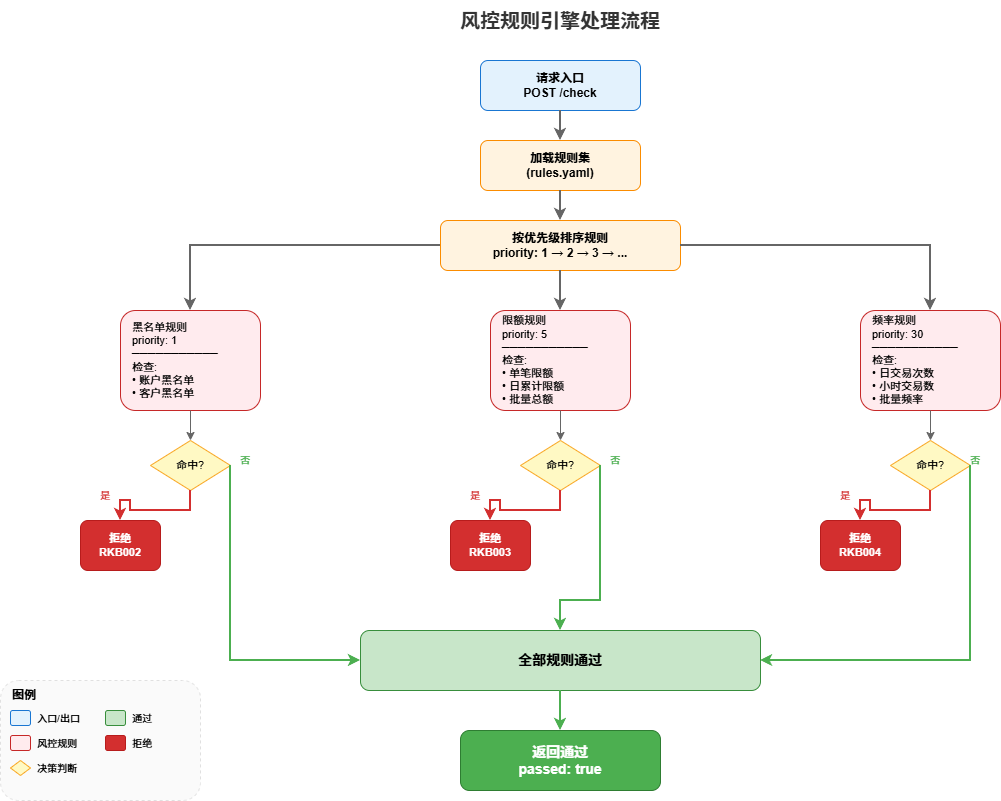

The diagram above was exported from draw.io. Its source (the exported page's mxGraphModel, read from the mxfile embedded in the PNG):
<mxGraphModel dx="1426" dy="841" grid="1" gridSize="10" guides="1" tooltips="1" connect="1" arrows="1" fold="1" page="1" pageScale="1" pageWidth="1200" pageHeight="900" math="0" shadow="0">
  <root>
    <mxCell id="0" />
    <mxCell id="1" parent="0" />
    <mxCell id="title" parent="1" style="text;html=1;strokeColor=none;fillColor=none;align=center;verticalAlign=middle;whiteSpace=wrap;rounded=0;fontSize=20;fontStyle=1;fontColor=#333333;" value="风控规则引擎处理流程" vertex="1">
      <mxGeometry height="40" width="400" x="400" y="20" as="geometry" />
    </mxCell>
    <mxCell id="entry" parent="1" style="rounded=1;whiteSpace=wrap;html=1;fillColor=#E3F2FD;strokeColor=#1976D2;fontStyle=1;fontSize=12;" value="请求入口&#10;POST /check" vertex="1">
      <mxGeometry height="50" width="160" x="520" y="80" as="geometry" />
    </mxCell>
    <mxCell id="arrow1" edge="1" parent="1" source="entry" style="edgeStyle=orthogonalEdgeStyle;rounded=0;orthogonalLoop=1;jettySize=auto;html=1;strokeColor=#666666;strokeWidth=2;" target="loadRules">
      <mxGeometry relative="1" as="geometry" />
    </mxCell>
    <mxCell id="loadRules" parent="1" style="rounded=1;whiteSpace=wrap;html=1;fillColor=#FFF3E0;strokeColor=#FB8C00;fontStyle=1;fontSize=12;" value="加载规则集&#10;(rules.yaml)" vertex="1">
      <mxGeometry height="50" width="160" x="520" y="160" as="geometry" />
    </mxCell>
    <mxCell id="arrow2" edge="1" parent="1" source="loadRules" style="edgeStyle=orthogonalEdgeStyle;rounded=0;orthogonalLoop=1;jettySize=auto;html=1;strokeColor=#666666;strokeWidth=2;" target="sortRules">
      <mxGeometry relative="1" as="geometry" />
    </mxCell>
    <mxCell id="sortRules" parent="1" style="rounded=1;whiteSpace=wrap;html=1;fillColor=#FFF3E0;strokeColor=#FB8C00;fontStyle=1;fontSize=12;" value="按优先级排序规则&#10;priority: 1 → 2 → 3 → ..." vertex="1">
      <mxGeometry height="50" width="240" x="480" y="240" as="geometry" />
    </mxCell>
    <mxCell id="branch1" edge="1" parent="1" source="sortRules" style="edgeStyle=orthogonalEdgeStyle;rounded=0;orthogonalLoop=1;jettySize=auto;html=1;strokeColor=#666666;strokeWidth=2;" target="blacklist">
      <mxGeometry relative="1" as="geometry" />
    </mxCell>
    <mxCell id="branch2" edge="1" parent="1" source="sortRules" style="edgeStyle=orthogonalEdgeStyle;rounded=0;orthogonalLoop=1;jettySize=auto;html=1;strokeColor=#666666;strokeWidth=2;" target="limit">
      <mxGeometry relative="1" as="geometry" />
    </mxCell>
    <mxCell id="branch3" edge="1" parent="1" source="sortRules" style="edgeStyle=orthogonalEdgeStyle;rounded=0;orthogonalLoop=1;jettySize=auto;html=1;strokeColor=#666666;strokeWidth=2;" target="frequency">
      <mxGeometry relative="1" as="geometry" />
    </mxCell>
    <mxCell id="blacklist" parent="1" style="rounded=1;whiteSpace=wrap;html=1;fillColor=#FFEBEE;strokeColor=#C62828;fontSize=11;align=left;spacingLeft=10;" value="黑名单规则&#10;priority: 1&#10;───────────&#10;检查:&#10;• 账户黑名单&#10;• 客户黑名单" vertex="1">
      <mxGeometry height="100" width="140" x="160" y="330" as="geometry" />
    </mxCell>
    <mxCell id="limit" parent="1" style="rounded=1;whiteSpace=wrap;html=1;fillColor=#FFEBEE;strokeColor=#C62828;fontSize=11;align=left;spacingLeft=10;" value="限额规则&#10;priority: 5&#10;───────────&#10;检查:&#10;• 单笔限额&#10;• 日累计限额&#10;• 批量总额" vertex="1">
      <mxGeometry height="100" width="140" x="530" y="330" as="geometry" />
    </mxCell>
    <mxCell id="frequency" parent="1" style="rounded=1;whiteSpace=wrap;html=1;fillColor=#FFEBEE;strokeColor=#C62828;fontSize=11;align=left;spacingLeft=10;" value="频率规则&#10;priority: 30&#10;───────────&#10;检查:&#10;• 日交易次数&#10;• 小时交易数&#10;• 批量频率" vertex="1">
      <mxGeometry height="100" width="140" x="900" y="330" as="geometry" />
    </mxCell>
    <mxCell id="decision1" parent="1" style="rhombus;whiteSpace=wrap;html=1;fillColor=#FFF9C4;strokeColor=#F9A825;fontSize=11;" value="命中?" vertex="1">
      <mxGeometry height="50" width="80" x="190" y="460" as="geometry" />
    </mxCell>
    <mxCell id="arrow_d1" edge="1" parent="1" source="blacklist" style="edgeStyle=orthogonalEdgeStyle;rounded=0;orthogonalLoop=1;jettySize=auto;html=1;strokeColor=#666666;strokeWidth=1;" target="decision1">
      <mxGeometry relative="1" as="geometry" />
    </mxCell>
    <mxCell id="decision2" parent="1" style="rhombus;whiteSpace=wrap;html=1;fillColor=#FFF9C4;strokeColor=#F9A825;fontSize=11;" value="命中?" vertex="1">
      <mxGeometry height="50" width="80" x="560" y="460" as="geometry" />
    </mxCell>
    <mxCell id="arrow_d2" edge="1" parent="1" source="limit" style="edgeStyle=orthogonalEdgeStyle;rounded=0;orthogonalLoop=1;jettySize=auto;html=1;strokeColor=#666666;strokeWidth=1;" target="decision2">
      <mxGeometry relative="1" as="geometry" />
    </mxCell>
    <mxCell id="decision3" parent="1" style="rhombus;whiteSpace=wrap;html=1;fillColor=#FFF9C4;strokeColor=#F9A825;fontSize=11;" value="命中?" vertex="1">
      <mxGeometry height="50" width="80" x="930" y="460" as="geometry" />
    </mxCell>
    <mxCell id="arrow_d3" edge="1" parent="1" source="frequency" style="edgeStyle=orthogonalEdgeStyle;rounded=0;orthogonalLoop=1;jettySize=auto;html=1;strokeColor=#666666;strokeWidth=1;" target="decision3">
      <mxGeometry relative="1" as="geometry" />
    </mxCell>
    <mxCell id="reject1" parent="1" style="rounded=1;whiteSpace=wrap;html=1;fillColor=#D32F2F;strokeColor=#B71C1C;fontColor=#FFFFFF;fontStyle=1;fontSize=11;" value="拒绝&#10;RKB002" vertex="1">
      <mxGeometry height="50" width="80" x="120" y="540" as="geometry" />
    </mxCell>
    <mxCell id="arrow_r1" edge="1" parent="1" source="decision1" style="edgeStyle=orthogonalEdgeStyle;rounded=0;orthogonalLoop=1;jettySize=auto;html=1;strokeColor=#D32F2F;strokeWidth=2;" target="reject1">
      <mxGeometry relative="1" as="geometry" />
    </mxCell>
    <mxCell id="label_yes1" parent="1" style="text;html=1;strokeColor=none;fillColor=none;align=center;verticalAlign=middle;whiteSpace=wrap;rounded=0;fontSize=10;fontColor=#D32F2F;" value="是" vertex="1">
      <mxGeometry height="20" width="30" x="130" y="505" as="geometry" />
    </mxCell>
    <mxCell id="reject2" parent="1" style="rounded=1;whiteSpace=wrap;html=1;fillColor=#D32F2F;strokeColor=#B71C1C;fontColor=#FFFFFF;fontStyle=1;fontSize=11;" value="拒绝&#10;RKB003" vertex="1">
      <mxGeometry height="50" width="80" x="490" y="540" as="geometry" />
    </mxCell>
    <mxCell id="arrow_r2" edge="1" parent="1" source="decision2" style="edgeStyle=orthogonalEdgeStyle;rounded=0;orthogonalLoop=1;jettySize=auto;html=1;strokeColor=#D32F2F;strokeWidth=2;" target="reject2">
      <mxGeometry relative="1" as="geometry" />
    </mxCell>
    <mxCell id="label_yes2" parent="1" style="text;html=1;strokeColor=none;fillColor=none;align=center;verticalAlign=middle;whiteSpace=wrap;rounded=0;fontSize=10;fontColor=#D32F2F;" value="是" vertex="1">
      <mxGeometry height="20" width="30" x="500" y="505" as="geometry" />
    </mxCell>
    <mxCell id="reject3" parent="1" style="rounded=1;whiteSpace=wrap;html=1;fillColor=#D32F2F;strokeColor=#B71C1C;fontColor=#FFFFFF;fontStyle=1;fontSize=11;" value="拒绝&#10;RKB004" vertex="1">
      <mxGeometry height="50" width="80" x="860" y="540" as="geometry" />
    </mxCell>
    <mxCell id="arrow_r3" edge="1" parent="1" source="decision3" style="edgeStyle=orthogonalEdgeStyle;rounded=0;orthogonalLoop=1;jettySize=auto;html=1;strokeColor=#D32F2F;strokeWidth=2;" target="reject3">
      <mxGeometry relative="1" as="geometry" />
    </mxCell>
    <mxCell id="label_yes3" parent="1" style="text;html=1;strokeColor=none;fillColor=none;align=center;verticalAlign=middle;whiteSpace=wrap;rounded=0;fontSize=10;fontColor=#D32F2F;" value="是" vertex="1">
      <mxGeometry height="20" width="30" x="870" y="505" as="geometry" />
    </mxCell>
    <mxCell id="pass_line1" edge="1" parent="1" source="decision1" style="edgeStyle=orthogonalEdgeStyle;rounded=0;orthogonalLoop=1;jettySize=auto;html=1;strokeColor=#4CAF50;strokeWidth=2;entryX=0;entryY=0.5;entryDx=0;entryDy=0;" target="allPass">
      <mxGeometry relative="1" as="geometry">
        <Array as="points">
          <mxPoint x="270" y="485" />
          <mxPoint x="270" y="680" />
        </Array>
      </mxGeometry>
    </mxCell>
    <mxCell id="label_no1" parent="1" style="text;html=1;strokeColor=none;fillColor=none;align=center;verticalAlign=middle;whiteSpace=wrap;rounded=0;fontSize=10;fontColor=#4CAF50;" value="否" vertex="1">
      <mxGeometry height="20" width="30" x="270" y="470" as="geometry" />
    </mxCell>
    <mxCell id="pass_line2" edge="1" parent="1" source="decision2" style="edgeStyle=orthogonalEdgeStyle;rounded=0;orthogonalLoop=1;jettySize=auto;html=1;strokeColor=#4CAF50;strokeWidth=2;entryX=0.5;entryY=0;entryDx=0;entryDy=0;" target="allPass">
      <mxGeometry relative="1" as="geometry">
        <Array as="points">
          <mxPoint x="640" y="485" />
          <mxPoint x="640" y="620" />
          <mxPoint x="600" y="620" />
        </Array>
      </mxGeometry>
    </mxCell>
    <mxCell id="label_no2" parent="1" style="text;html=1;strokeColor=none;fillColor=none;align=center;verticalAlign=middle;whiteSpace=wrap;rounded=0;fontSize=10;fontColor=#4CAF50;" value="否" vertex="1">
      <mxGeometry height="20" width="30" x="640" y="470" as="geometry" />
    </mxCell>
    <mxCell id="pass_line3" edge="1" parent="1" source="decision3" style="edgeStyle=orthogonalEdgeStyle;rounded=0;orthogonalLoop=1;jettySize=auto;html=1;strokeColor=#4CAF50;strokeWidth=2;entryX=1;entryY=0.5;entryDx=0;entryDy=0;" target="allPass">
      <mxGeometry relative="1" as="geometry">
        <Array as="points">
          <mxPoint x="1010" y="485" />
          <mxPoint x="1010" y="680" />
        </Array>
      </mxGeometry>
    </mxCell>
    <mxCell id="label_no3" parent="1" style="text;html=1;strokeColor=none;fillColor=none;align=center;verticalAlign=middle;whiteSpace=wrap;rounded=0;fontSize=10;fontColor=#4CAF50;" value="否" vertex="1">
      <mxGeometry height="20" width="30" x="1000" y="470" as="geometry" />
    </mxCell>
    <mxCell id="allPass" parent="1" style="rounded=1;whiteSpace=wrap;html=1;fillColor=#C8E6C9;strokeColor=#388E3C;fontStyle=1;fontSize=14;" value="全部规则通过" vertex="1">
      <mxGeometry height="60" width="400" x="400" y="650" as="geometry" />
    </mxCell>
    <mxCell id="arrow_final" edge="1" parent="1" source="allPass" style="edgeStyle=orthogonalEdgeStyle;rounded=0;orthogonalLoop=1;jettySize=auto;html=1;strokeColor=#4CAF50;strokeWidth=2;" target="passed">
      <mxGeometry relative="1" as="geometry" />
    </mxCell>
    <mxCell id="passed" parent="1" style="rounded=1;whiteSpace=wrap;html=1;fillColor=#4CAF50;strokeColor=#2E7D32;fontColor=#FFFFFF;fontStyle=1;fontSize=14;" value="返回通过&#10;passed: true" vertex="1">
      <mxGeometry height="60" width="200" x="500" y="750" as="geometry" />
    </mxCell>
    <mxCell id="legend" parent="1" style="rounded=1;whiteSpace=wrap;html=1;fillColor=#FAFAFA;strokeColor=#E0E0E0;dashed=1;" value="" vertex="1">
      <mxGeometry height="120" width="200" x="40" y="700" as="geometry" />
    </mxCell>
    <mxCell id="legendTitle" parent="1" style="text;html=1;strokeColor=none;fillColor=none;align=left;verticalAlign=middle;whiteSpace=wrap;rounded=0;fontSize=12;fontStyle=1;" value="图例" vertex="1">
      <mxGeometry height="20" width="50" x="50" y="705" as="geometry" />
    </mxCell>
    <mxCell id="legendItem1" parent="1" style="rounded=1;whiteSpace=wrap;html=1;fillColor=#E3F2FD;strokeColor=#1976D2;" value="" vertex="1">
      <mxGeometry height="15" width="20" x="50" y="730" as="geometry" />
    </mxCell>
    <mxCell id="legendText1" parent="1" style="text;html=1;strokeColor=none;fillColor=none;align=left;verticalAlign=middle;whiteSpace=wrap;rounded=0;fontSize=10;" value="入口/出口" vertex="1">
      <mxGeometry height="20" width="60" x="75" y="728" as="geometry" />
    </mxCell>
    <mxCell id="legendItem2" parent="1" style="rounded=1;whiteSpace=wrap;html=1;fillColor=#FFEBEE;strokeColor=#C62828;" value="" vertex="1">
      <mxGeometry height="15" width="20" x="50" y="755" as="geometry" />
    </mxCell>
    <mxCell id="legendText2" parent="1" style="text;html=1;strokeColor=none;fillColor=none;align=left;verticalAlign=middle;whiteSpace=wrap;rounded=0;fontSize=10;" value="风控规则" vertex="1">
      <mxGeometry height="20" width="60" x="75" y="753" as="geometry" />
    </mxCell>
    <mxCell id="legendItem3" parent="1" style="rhombus;whiteSpace=wrap;html=1;fillColor=#FFF9C4;strokeColor=#F9A825;" value="" vertex="1">
      <mxGeometry height="15" width="20" x="50" y="780" as="geometry" />
    </mxCell>
    <mxCell id="legendText3" parent="1" style="text;html=1;strokeColor=none;fillColor=none;align=left;verticalAlign=middle;whiteSpace=wrap;rounded=0;fontSize=10;" value="决策判断" vertex="1">
      <mxGeometry height="20" width="60" x="75" y="778" as="geometry" />
    </mxCell>
    <mxCell id="legendItem4" parent="1" style="rounded=1;whiteSpace=wrap;html=1;fillColor=#C8E6C9;strokeColor=#388E3C;" value="" vertex="1">
      <mxGeometry height="15" width="20" x="145" y="730" as="geometry" />
    </mxCell>
    <mxCell id="legendText4" parent="1" style="text;html=1;strokeColor=none;fillColor=none;align=left;verticalAlign=middle;whiteSpace=wrap;rounded=0;fontSize=10;" value="通过" vertex="1">
      <mxGeometry height="20" width="40" x="170" y="728" as="geometry" />
    </mxCell>
    <mxCell id="legendItem5" parent="1" style="rounded=1;whiteSpace=wrap;html=1;fillColor=#D32F2F;strokeColor=#B71C1C;" value="" vertex="1">
      <mxGeometry height="15" width="20" x="145" y="755" as="geometry" />
    </mxCell>
    <mxCell id="legendText5" parent="1" style="text;html=1;strokeColor=none;fillColor=none;align=left;verticalAlign=middle;whiteSpace=wrap;rounded=0;fontSize=10;" value="拒绝" vertex="1">
      <mxGeometry height="20" width="40" x="170" y="753" as="geometry" />
    </mxCell>
  </root>
</mxGraphModel>